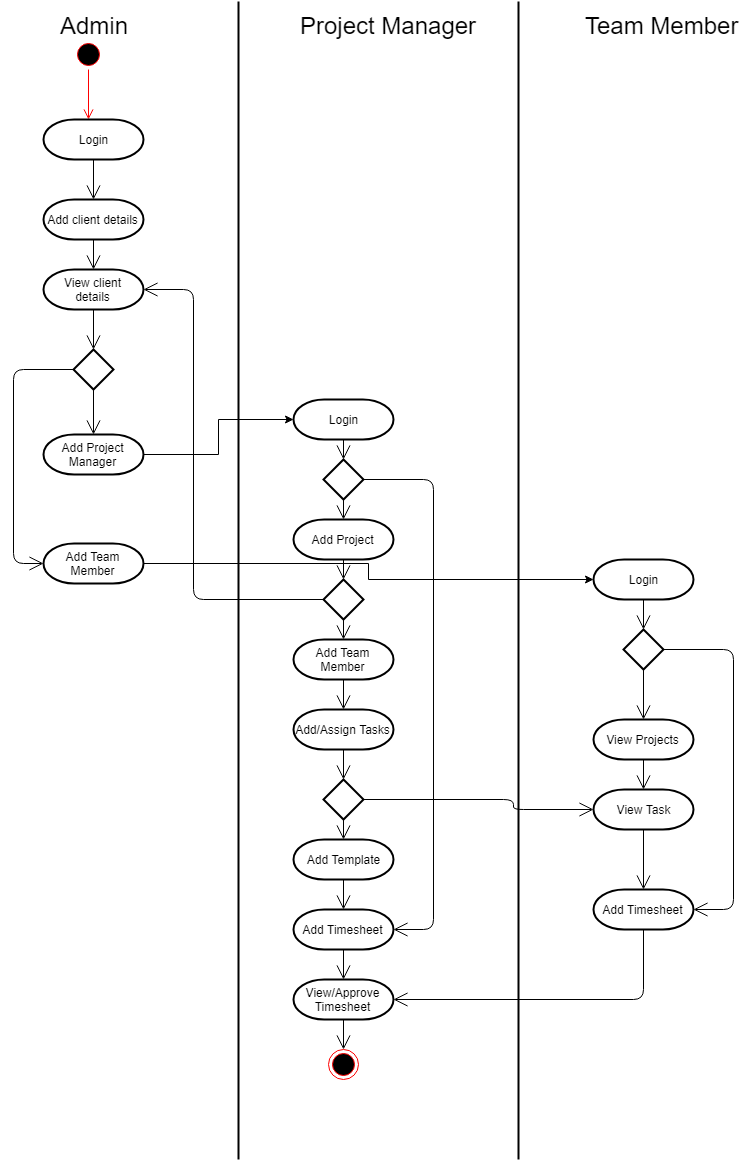

The diagram above was exported from draw.io. Its source (the exported page's mxGraphModel, read from the mxfile embedded in the PNG):
<mxGraphModel dx="832" dy="403" grid="1" gridSize="10" guides="1" tooltips="1" connect="1" arrows="1" fold="1" page="1" pageScale="1" pageWidth="827" pageHeight="1169" math="0" shadow="0">
  <root>
    <mxCell id="0" />
    <mxCell id="1" parent="0" />
    <mxCell id="qGWIixQIMM0vfGcTYgYR-1" value="" style="ellipse;html=1;shape=startState;fillColor=#000000;strokeColor=#ff0000;" vertex="1" parent="1">
      <mxGeometry x="80" y="40" width="30" height="30" as="geometry" />
    </mxCell>
    <mxCell id="qGWIixQIMM0vfGcTYgYR-2" value="" style="edgeStyle=orthogonalEdgeStyle;html=1;verticalAlign=bottom;endArrow=open;endSize=8;strokeColor=#ff0000;" edge="1" source="qGWIixQIMM0vfGcTYgYR-1" parent="1">
      <mxGeometry relative="1" as="geometry">
        <mxPoint x="95" y="120" as="targetPoint" />
      </mxGeometry>
    </mxCell>
    <mxCell id="qGWIixQIMM0vfGcTYgYR-3" value="Login&lt;br&gt;" style="strokeWidth=2;html=1;shape=mxgraph.flowchart.terminator;whiteSpace=wrap;" vertex="1" parent="1">
      <mxGeometry x="50" y="120" width="100" height="40" as="geometry" />
    </mxCell>
    <mxCell id="qGWIixQIMM0vfGcTYgYR-4" value="Add client details" style="strokeWidth=2;html=1;shape=mxgraph.flowchart.terminator;whiteSpace=wrap;" vertex="1" parent="1">
      <mxGeometry x="50" y="200" width="100" height="40" as="geometry" />
    </mxCell>
    <mxCell id="qGWIixQIMM0vfGcTYgYR-5" value="View client details" style="strokeWidth=2;html=1;shape=mxgraph.flowchart.terminator;whiteSpace=wrap;" vertex="1" parent="1">
      <mxGeometry x="50" y="270" width="100" height="40" as="geometry" />
    </mxCell>
    <mxCell id="qGWIixQIMM0vfGcTYgYR-6" value="" style="strokeWidth=2;html=1;shape=mxgraph.flowchart.decision;whiteSpace=wrap;" vertex="1" parent="1">
      <mxGeometry x="80" y="350" width="40" height="40" as="geometry" />
    </mxCell>
    <mxCell id="qGWIixQIMM0vfGcTYgYR-23" value="" style="edgeStyle=orthogonalEdgeStyle;rounded=0;orthogonalLoop=1;jettySize=auto;html=1;entryX=0;entryY=0.5;entryDx=0;entryDy=0;entryPerimeter=0;" edge="1" parent="1" source="qGWIixQIMM0vfGcTYgYR-7" target="qGWIixQIMM0vfGcTYgYR-9">
      <mxGeometry relative="1" as="geometry">
        <mxPoint x="230" y="420" as="targetPoint" />
      </mxGeometry>
    </mxCell>
    <mxCell id="qGWIixQIMM0vfGcTYgYR-7" value="Add Project Manager" style="strokeWidth=2;html=1;shape=mxgraph.flowchart.terminator;whiteSpace=wrap;" vertex="1" parent="1">
      <mxGeometry x="50" y="435" width="100" height="40" as="geometry" />
    </mxCell>
    <mxCell id="qGWIixQIMM0vfGcTYgYR-53" value="" style="edgeStyle=orthogonalEdgeStyle;rounded=0;orthogonalLoop=1;jettySize=auto;html=1;" edge="1" parent="1" source="qGWIixQIMM0vfGcTYgYR-8" target="qGWIixQIMM0vfGcTYgYR-52">
      <mxGeometry relative="1" as="geometry" />
    </mxCell>
    <mxCell id="qGWIixQIMM0vfGcTYgYR-8" value="Add Team Member" style="strokeWidth=2;html=1;shape=mxgraph.flowchart.terminator;whiteSpace=wrap;" vertex="1" parent="1">
      <mxGeometry x="50" y="544" width="100" height="40" as="geometry" />
    </mxCell>
    <mxCell id="qGWIixQIMM0vfGcTYgYR-52" value="Login" style="strokeWidth=2;html=1;shape=mxgraph.flowchart.terminator;whiteSpace=wrap;" vertex="1" parent="1">
      <mxGeometry x="600" y="560" width="100" height="40" as="geometry" />
    </mxCell>
    <mxCell id="qGWIixQIMM0vfGcTYgYR-9" value="Login&lt;br&gt;" style="strokeWidth=2;html=1;shape=mxgraph.flowchart.terminator;whiteSpace=wrap;" vertex="1" parent="1">
      <mxGeometry x="300" y="400" width="100" height="40" as="geometry" />
    </mxCell>
    <mxCell id="qGWIixQIMM0vfGcTYgYR-10" value="Add Project" style="strokeWidth=2;html=1;shape=mxgraph.flowchart.terminator;whiteSpace=wrap;" vertex="1" parent="1">
      <mxGeometry x="300" y="520" width="100" height="40" as="geometry" />
    </mxCell>
    <mxCell id="qGWIixQIMM0vfGcTYgYR-11" value="" style="strokeWidth=2;html=1;shape=mxgraph.flowchart.decision;whiteSpace=wrap;" vertex="1" parent="1">
      <mxGeometry x="330" y="460" width="40" height="40" as="geometry" />
    </mxCell>
    <mxCell id="qGWIixQIMM0vfGcTYgYR-12" value="" style="strokeWidth=2;html=1;shape=mxgraph.flowchart.decision;whiteSpace=wrap;" vertex="1" parent="1">
      <mxGeometry x="330" y="580" width="40" height="40" as="geometry" />
    </mxCell>
    <mxCell id="qGWIixQIMM0vfGcTYgYR-13" value="Add Team Member" style="strokeWidth=2;html=1;shape=mxgraph.flowchart.terminator;whiteSpace=wrap;" vertex="1" parent="1">
      <mxGeometry x="300" y="640" width="100" height="40" as="geometry" />
    </mxCell>
    <mxCell id="qGWIixQIMM0vfGcTYgYR-14" value="Add/Assign Tasks" style="strokeWidth=2;html=1;shape=mxgraph.flowchart.terminator;whiteSpace=wrap;" vertex="1" parent="1">
      <mxGeometry x="300" y="710" width="100" height="40" as="geometry" />
    </mxCell>
    <mxCell id="qGWIixQIMM0vfGcTYgYR-15" value="Add Template" style="strokeWidth=2;html=1;shape=mxgraph.flowchart.terminator;whiteSpace=wrap;" vertex="1" parent="1">
      <mxGeometry x="300" y="840" width="100" height="40" as="geometry" />
    </mxCell>
    <mxCell id="qGWIixQIMM0vfGcTYgYR-16" value="" style="strokeWidth=2;html=1;shape=mxgraph.flowchart.decision;whiteSpace=wrap;" vertex="1" parent="1">
      <mxGeometry x="330" y="780" width="40" height="40" as="geometry" />
    </mxCell>
    <mxCell id="qGWIixQIMM0vfGcTYgYR-18" value="Add Timesheet" style="strokeWidth=2;html=1;shape=mxgraph.flowchart.terminator;whiteSpace=wrap;" vertex="1" parent="1">
      <mxGeometry x="300" y="910" width="100" height="40" as="geometry" />
    </mxCell>
    <mxCell id="qGWIixQIMM0vfGcTYgYR-19" value="View/Approve Timesheet" style="strokeWidth=2;html=1;shape=mxgraph.flowchart.terminator;whiteSpace=wrap;" vertex="1" parent="1">
      <mxGeometry x="300" y="980" width="100" height="40" as="geometry" />
    </mxCell>
    <mxCell id="qGWIixQIMM0vfGcTYgYR-28" value="" style="endArrow=open;endFill=1;endSize=12;html=1;exitX=0.5;exitY=1;exitDx=0;exitDy=0;exitPerimeter=0;entryX=0.5;entryY=0;entryDx=0;entryDy=0;entryPerimeter=0;" edge="1" parent="1" source="qGWIixQIMM0vfGcTYgYR-3" target="qGWIixQIMM0vfGcTYgYR-4">
      <mxGeometry width="160" relative="1" as="geometry">
        <mxPoint x="100" y="40" as="sourcePoint" />
        <mxPoint x="200" y="190" as="targetPoint" />
      </mxGeometry>
    </mxCell>
    <mxCell id="qGWIixQIMM0vfGcTYgYR-31" value="" style="endArrow=open;endFill=1;endSize=12;html=1;exitX=0.5;exitY=1;exitDx=0;exitDy=0;exitPerimeter=0;entryX=0.5;entryY=0;entryDx=0;entryDy=0;entryPerimeter=0;" edge="1" parent="1" source="qGWIixQIMM0vfGcTYgYR-4" target="qGWIixQIMM0vfGcTYgYR-5">
      <mxGeometry width="160" relative="1" as="geometry">
        <mxPoint x="110" y="170" as="sourcePoint" />
        <mxPoint x="110" y="210" as="targetPoint" />
        <Array as="points" />
      </mxGeometry>
    </mxCell>
    <mxCell id="qGWIixQIMM0vfGcTYgYR-32" value="" style="endArrow=open;endFill=1;endSize=12;html=1;entryX=0.5;entryY=0;entryDx=0;entryDy=0;entryPerimeter=0;exitX=0.5;exitY=1;exitDx=0;exitDy=0;exitPerimeter=0;" edge="1" parent="1" source="qGWIixQIMM0vfGcTYgYR-5" target="qGWIixQIMM0vfGcTYgYR-6">
      <mxGeometry width="160" relative="1" as="geometry">
        <mxPoint x="100" y="320" as="sourcePoint" />
        <mxPoint x="250" y="310" as="targetPoint" />
      </mxGeometry>
    </mxCell>
    <mxCell id="qGWIixQIMM0vfGcTYgYR-35" value="" style="endArrow=open;endFill=1;endSize=12;html=1;entryX=0.5;entryY=0;entryDx=0;entryDy=0;entryPerimeter=0;" edge="1" parent="1" target="qGWIixQIMM0vfGcTYgYR-7">
      <mxGeometry width="160" relative="1" as="geometry">
        <mxPoint x="100" y="390" as="sourcePoint" />
        <mxPoint x="260" y="390" as="targetPoint" />
      </mxGeometry>
    </mxCell>
    <mxCell id="qGWIixQIMM0vfGcTYgYR-36" value="" style="endArrow=open;endFill=1;endSize=12;html=1;exitX=0;exitY=0.5;exitDx=0;exitDy=0;exitPerimeter=0;entryX=0;entryY=0.5;entryDx=0;entryDy=0;entryPerimeter=0;" edge="1" parent="1" source="qGWIixQIMM0vfGcTYgYR-6" target="qGWIixQIMM0vfGcTYgYR-8">
      <mxGeometry width="160" relative="1" as="geometry">
        <mxPoint x="90" y="470" as="sourcePoint" />
        <mxPoint x="20" y="580" as="targetPoint" />
        <Array as="points">
          <mxPoint x="20" y="370" />
          <mxPoint x="20" y="564" />
        </Array>
      </mxGeometry>
    </mxCell>
    <mxCell id="qGWIixQIMM0vfGcTYgYR-39" value="" style="endArrow=open;endFill=1;endSize=12;html=1;entryX=0.5;entryY=0;entryDx=0;entryDy=0;entryPerimeter=0;exitX=0.5;exitY=1;exitDx=0;exitDy=0;exitPerimeter=0;" edge="1" parent="1" source="qGWIixQIMM0vfGcTYgYR-9" target="qGWIixQIMM0vfGcTYgYR-11">
      <mxGeometry width="160" relative="1" as="geometry">
        <mxPoint x="340" y="440" as="sourcePoint" />
        <mxPoint x="500" y="440" as="targetPoint" />
      </mxGeometry>
    </mxCell>
    <mxCell id="qGWIixQIMM0vfGcTYgYR-40" value="" style="endArrow=open;endFill=1;endSize=12;html=1;entryX=0.5;entryY=0;entryDx=0;entryDy=0;entryPerimeter=0;" edge="1" parent="1" target="qGWIixQIMM0vfGcTYgYR-10">
      <mxGeometry width="160" relative="1" as="geometry">
        <mxPoint x="350" y="500" as="sourcePoint" />
        <mxPoint x="510" y="500" as="targetPoint" />
      </mxGeometry>
    </mxCell>
    <mxCell id="qGWIixQIMM0vfGcTYgYR-41" value="" style="endArrow=open;endFill=1;endSize=12;html=1;entryX=1;entryY=0.5;entryDx=0;entryDy=0;entryPerimeter=0;" edge="1" parent="1" target="qGWIixQIMM0vfGcTYgYR-18">
      <mxGeometry width="160" relative="1" as="geometry">
        <mxPoint x="370" y="480" as="sourcePoint" />
        <mxPoint x="440" y="980" as="targetPoint" />
        <Array as="points">
          <mxPoint x="440" y="480" />
          <mxPoint x="440" y="930" />
        </Array>
      </mxGeometry>
    </mxCell>
    <mxCell id="qGWIixQIMM0vfGcTYgYR-42" value="" style="endArrow=open;endFill=1;endSize=12;html=1;exitX=0.5;exitY=1;exitDx=0;exitDy=0;exitPerimeter=0;entryX=0.5;entryY=0;entryDx=0;entryDy=0;entryPerimeter=0;" edge="1" parent="1" source="qGWIixQIMM0vfGcTYgYR-10" target="qGWIixQIMM0vfGcTYgYR-12">
      <mxGeometry width="160" relative="1" as="geometry">
        <mxPoint x="280" y="630" as="sourcePoint" />
        <mxPoint x="440" y="630" as="targetPoint" />
      </mxGeometry>
    </mxCell>
    <mxCell id="qGWIixQIMM0vfGcTYgYR-43" value="" style="endArrow=open;endFill=1;endSize=12;html=1;exitX=0.5;exitY=1;exitDx=0;exitDy=0;exitPerimeter=0;entryX=0.5;entryY=0;entryDx=0;entryDy=0;entryPerimeter=0;" edge="1" parent="1" source="qGWIixQIMM0vfGcTYgYR-12" target="qGWIixQIMM0vfGcTYgYR-13">
      <mxGeometry width="160" relative="1" as="geometry">
        <mxPoint x="360" y="610" as="sourcePoint" />
        <mxPoint x="520" y="610" as="targetPoint" />
      </mxGeometry>
    </mxCell>
    <mxCell id="qGWIixQIMM0vfGcTYgYR-44" value="" style="endArrow=open;endFill=1;endSize=12;html=1;exitX=0.5;exitY=1;exitDx=0;exitDy=0;exitPerimeter=0;entryX=0.5;entryY=0;entryDx=0;entryDy=0;entryPerimeter=0;" edge="1" parent="1" source="qGWIixQIMM0vfGcTYgYR-13" target="qGWIixQIMM0vfGcTYgYR-14">
      <mxGeometry width="160" relative="1" as="geometry">
        <mxPoint x="350" y="690" as="sourcePoint" />
        <mxPoint x="510" y="690" as="targetPoint" />
      </mxGeometry>
    </mxCell>
    <mxCell id="qGWIixQIMM0vfGcTYgYR-46" value="" style="endArrow=open;endFill=1;endSize=12;html=1;exitX=0.5;exitY=1;exitDx=0;exitDy=0;exitPerimeter=0;" edge="1" parent="1" source="qGWIixQIMM0vfGcTYgYR-14" target="qGWIixQIMM0vfGcTYgYR-16">
      <mxGeometry width="160" relative="1" as="geometry">
        <mxPoint x="360" y="750" as="sourcePoint" />
        <mxPoint x="520" y="750" as="targetPoint" />
      </mxGeometry>
    </mxCell>
    <mxCell id="qGWIixQIMM0vfGcTYgYR-47" value="" style="endArrow=open;endFill=1;endSize=12;html=1;entryX=0.5;entryY=0;entryDx=0;entryDy=0;entryPerimeter=0;" edge="1" parent="1" target="qGWIixQIMM0vfGcTYgYR-15">
      <mxGeometry width="160" relative="1" as="geometry">
        <mxPoint x="350" y="820" as="sourcePoint" />
        <mxPoint x="510" y="820" as="targetPoint" />
      </mxGeometry>
    </mxCell>
    <mxCell id="qGWIixQIMM0vfGcTYgYR-48" value="" style="endArrow=open;endFill=1;endSize=12;html=1;entryX=0.5;entryY=0;entryDx=0;entryDy=0;entryPerimeter=0;" edge="1" parent="1" target="qGWIixQIMM0vfGcTYgYR-18">
      <mxGeometry width="160" relative="1" as="geometry">
        <mxPoint x="350" y="880" as="sourcePoint" />
        <mxPoint x="490" y="880" as="targetPoint" />
      </mxGeometry>
    </mxCell>
    <mxCell id="qGWIixQIMM0vfGcTYgYR-49" value="" style="endArrow=open;endFill=1;endSize=12;html=1;entryX=0.5;entryY=0;entryDx=0;entryDy=0;entryPerimeter=0;" edge="1" parent="1" target="qGWIixQIMM0vfGcTYgYR-19">
      <mxGeometry width="160" relative="1" as="geometry">
        <mxPoint x="350" y="950" as="sourcePoint" />
        <mxPoint x="500" y="950" as="targetPoint" />
      </mxGeometry>
    </mxCell>
    <mxCell id="qGWIixQIMM0vfGcTYgYR-50" value="" style="ellipse;html=1;shape=endState;fillColor=#000000;strokeColor=#ff0000;" vertex="1" parent="1">
      <mxGeometry x="335" y="1050" width="30" height="30" as="geometry" />
    </mxCell>
    <mxCell id="qGWIixQIMM0vfGcTYgYR-51" value="" style="endArrow=open;endFill=1;endSize=12;html=1;exitX=0.5;exitY=1;exitDx=0;exitDy=0;exitPerimeter=0;entryX=0.5;entryY=0;entryDx=0;entryDy=0;" edge="1" parent="1" source="qGWIixQIMM0vfGcTYgYR-19" target="qGWIixQIMM0vfGcTYgYR-50">
      <mxGeometry width="160" relative="1" as="geometry">
        <mxPoint x="320" y="1010" as="sourcePoint" />
        <mxPoint x="480" y="1010" as="targetPoint" />
      </mxGeometry>
    </mxCell>
    <mxCell id="qGWIixQIMM0vfGcTYgYR-54" value="" style="endArrow=open;endFill=1;endSize=12;html=1;exitX=0;exitY=0.5;exitDx=0;exitDy=0;exitPerimeter=0;entryX=1;entryY=0.5;entryDx=0;entryDy=0;entryPerimeter=0;" edge="1" parent="1" source="qGWIixQIMM0vfGcTYgYR-12" target="qGWIixQIMM0vfGcTYgYR-5">
      <mxGeometry width="160" relative="1" as="geometry">
        <mxPoint x="110" y="600" as="sourcePoint" />
        <mxPoint x="200" y="240" as="targetPoint" />
        <Array as="points">
          <mxPoint x="200" y="600" />
          <mxPoint x="200" y="290" />
        </Array>
      </mxGeometry>
    </mxCell>
    <mxCell id="qGWIixQIMM0vfGcTYgYR-55" value="" style="strokeWidth=2;html=1;shape=mxgraph.flowchart.decision;whiteSpace=wrap;" vertex="1" parent="1">
      <mxGeometry x="630" y="630" width="40" height="40" as="geometry" />
    </mxCell>
    <mxCell id="qGWIixQIMM0vfGcTYgYR-56" value="View Projects" style="strokeWidth=2;html=1;shape=mxgraph.flowchart.terminator;whiteSpace=wrap;" vertex="1" parent="1">
      <mxGeometry x="600" y="720" width="100" height="40" as="geometry" />
    </mxCell>
    <mxCell id="qGWIixQIMM0vfGcTYgYR-57" value="View Task" style="strokeWidth=2;html=1;shape=mxgraph.flowchart.terminator;whiteSpace=wrap;" vertex="1" parent="1">
      <mxGeometry x="600" y="790" width="100" height="40" as="geometry" />
    </mxCell>
    <mxCell id="qGWIixQIMM0vfGcTYgYR-58" value="" style="endArrow=open;endFill=1;endSize=12;html=1;entryX=0.5;entryY=0;entryDx=0;entryDy=0;entryPerimeter=0;" edge="1" parent="1" target="qGWIixQIMM0vfGcTYgYR-55">
      <mxGeometry width="160" relative="1" as="geometry">
        <mxPoint x="650" y="600" as="sourcePoint" />
        <mxPoint x="810" y="600" as="targetPoint" />
      </mxGeometry>
    </mxCell>
    <mxCell id="qGWIixQIMM0vfGcTYgYR-59" value="" style="endArrow=open;endFill=1;endSize=12;html=1;entryX=0.5;entryY=0;entryDx=0;entryDy=0;entryPerimeter=0;" edge="1" parent="1" target="qGWIixQIMM0vfGcTYgYR-56">
      <mxGeometry width="160" relative="1" as="geometry">
        <mxPoint x="650" y="670" as="sourcePoint" />
        <mxPoint x="790" y="670" as="targetPoint" />
      </mxGeometry>
    </mxCell>
    <mxCell id="qGWIixQIMM0vfGcTYgYR-60" value="" style="endArrow=open;endFill=1;endSize=12;html=1;" edge="1" parent="1" source="qGWIixQIMM0vfGcTYgYR-56">
      <mxGeometry width="160" relative="1" as="geometry">
        <mxPoint x="650" y="760" as="sourcePoint" />
        <mxPoint x="650" y="790" as="targetPoint" />
      </mxGeometry>
    </mxCell>
    <mxCell id="qGWIixQIMM0vfGcTYgYR-61" value="Add Timesheet" style="strokeWidth=2;html=1;shape=mxgraph.flowchart.terminator;whiteSpace=wrap;" vertex="1" parent="1">
      <mxGeometry x="600" y="890" width="100" height="40" as="geometry" />
    </mxCell>
    <mxCell id="qGWIixQIMM0vfGcTYgYR-62" value="" style="endArrow=open;endFill=1;endSize=12;html=1;exitX=0.5;exitY=1;exitDx=0;exitDy=0;exitPerimeter=0;entryX=0.5;entryY=0;entryDx=0;entryDy=0;entryPerimeter=0;" edge="1" parent="1" source="qGWIixQIMM0vfGcTYgYR-57" target="qGWIixQIMM0vfGcTYgYR-61">
      <mxGeometry width="160" relative="1" as="geometry">
        <mxPoint x="580" y="900" as="sourcePoint" />
        <mxPoint x="740" y="900" as="targetPoint" />
      </mxGeometry>
    </mxCell>
    <mxCell id="qGWIixQIMM0vfGcTYgYR-63" value="" style="endArrow=open;endFill=1;endSize=12;html=1;entryX=0;entryY=0.5;entryDx=0;entryDy=0;entryPerimeter=0;" edge="1" parent="1" target="qGWIixQIMM0vfGcTYgYR-57">
      <mxGeometry width="160" relative="1" as="geometry">
        <mxPoint x="370" y="800" as="sourcePoint" />
        <mxPoint x="520" y="880" as="targetPoint" />
        <Array as="points">
          <mxPoint x="520" y="800" />
          <mxPoint x="520" y="810" />
        </Array>
      </mxGeometry>
    </mxCell>
    <mxCell id="qGWIixQIMM0vfGcTYgYR-64" value="" style="endArrow=open;endFill=1;endSize=12;html=1;exitX=1;exitY=0.5;exitDx=0;exitDy=0;exitPerimeter=0;entryX=1;entryY=0.5;entryDx=0;entryDy=0;entryPerimeter=0;" edge="1" parent="1" source="qGWIixQIMM0vfGcTYgYR-55" target="qGWIixQIMM0vfGcTYgYR-61">
      <mxGeometry width="160" relative="1" as="geometry">
        <mxPoint x="600" y="680" as="sourcePoint" />
        <mxPoint x="740" y="970" as="targetPoint" />
        <Array as="points">
          <mxPoint x="740" y="650" />
          <mxPoint x="740" y="910" />
        </Array>
      </mxGeometry>
    </mxCell>
    <mxCell id="qGWIixQIMM0vfGcTYgYR-65" value="" style="endArrow=open;endFill=1;endSize=12;html=1;exitX=0.5;exitY=1;exitDx=0;exitDy=0;exitPerimeter=0;" edge="1" parent="1" source="qGWIixQIMM0vfGcTYgYR-61" target="qGWIixQIMM0vfGcTYgYR-19">
      <mxGeometry width="160" relative="1" as="geometry">
        <mxPoint x="570" y="980" as="sourcePoint" />
        <mxPoint x="650" y="1080" as="targetPoint" />
        <Array as="points">
          <mxPoint x="650" y="1000" />
        </Array>
      </mxGeometry>
    </mxCell>
    <mxCell id="qGWIixQIMM0vfGcTYgYR-73" value="" style="line;strokeWidth=2;direction=south;html=1;" vertex="1" parent="1">
      <mxGeometry x="240" y="2" width="10" height="1158" as="geometry" />
    </mxCell>
    <mxCell id="qGWIixQIMM0vfGcTYgYR-74" value="" style="line;strokeWidth=2;direction=south;html=1;" vertex="1" parent="1">
      <mxGeometry x="520" y="2" width="10" height="1158" as="geometry" />
    </mxCell>
    <mxCell id="qGWIixQIMM0vfGcTYgYR-76" value="&lt;font style=&quot;font-size: 24px&quot;&gt;Admin&lt;/font&gt;" style="text;html=1;resizable=0;points=[];autosize=1;align=left;verticalAlign=top;spacingTop=-4;" vertex="1" parent="1">
      <mxGeometry x="65" y="10" width="80" height="20" as="geometry" />
    </mxCell>
    <mxCell id="qGWIixQIMM0vfGcTYgYR-77" value="&lt;font style=&quot;font-size: 24px&quot;&gt;Project Manager&lt;/font&gt;" style="text;html=1;resizable=0;points=[];autosize=1;align=left;verticalAlign=top;spacingTop=-4;" vertex="1" parent="1">
      <mxGeometry x="305" y="10" width="190" height="20" as="geometry" />
    </mxCell>
    <mxCell id="qGWIixQIMM0vfGcTYgYR-78" value="&lt;span style=&quot;font-size: 24px&quot;&gt;Team Member&lt;/span&gt;" style="text;html=1;resizable=0;points=[];autosize=1;align=left;verticalAlign=top;spacingTop=-4;" vertex="1" parent="1">
      <mxGeometry x="590" y="10" width="170" height="20" as="geometry" />
    </mxCell>
  </root>
</mxGraphModel>